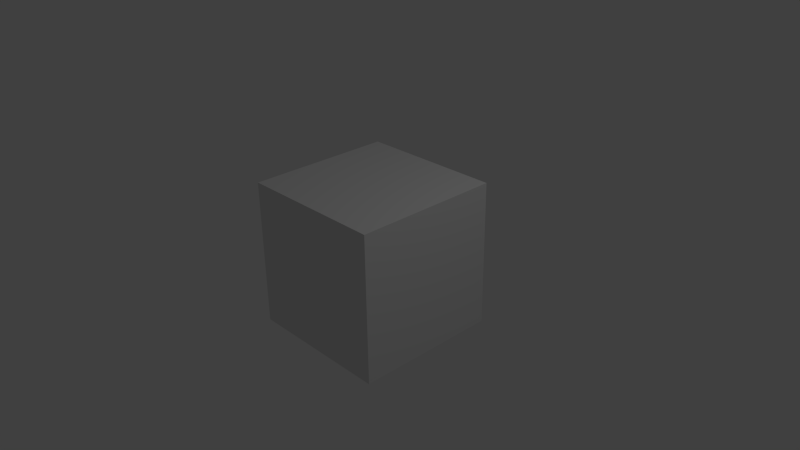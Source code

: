 # Source: BGInput.blend  (saved by Blender 2.66.1; exported with 4.5.12 LTS)
import bpy
from mathutils import Matrix  # noqa: F401  (used for matrix-valued properties, if any)

bpy.ops.wm.read_factory_settings(use_empty=True)
scene = bpy.context.scene
scene.name = 'Scene'

# ---- collections
col_collection_1 = bpy.data.collections.new('Collection 1'); scene.collection.children.link(col_collection_1)

# ---- materials (node trees are filled in below, after node groups)
mat_material = bpy.data.materials.new('Material')
mat_material.alpha_threshold = 0.0
mat_material.use_transparent_shadow = False
mat_material.roughness = 0.5
mat_material.line_color = (0.0, 0.0, 0.0, 1.0)

# ---- material node trees

# ---- world
world_world = bpy.data.worlds.new('World'); scene.world = world_world
world_world.color = (0.05088, 0.05088, 0.05088)
world_world.use_sun_shadow = False
world_world.sun_shadow_jitter_overblur = 0.0
world_world.cycles.sampling_method = 'MANUAL'
world_world.cycles.sample_map_resolution = 256

# ---- cameras
cam_camera = bpy.data.cameras.new('Camera')
cam_camera.clip_end = 100.0
cam_camera.lens = 35.0
cam_camera.sensor_width = 32.0
cam_camera.sensor_height = 18.0
cam_camera.ortho_scale = 7.314
cam_camera.dof.focus_distance = 0.0
cam_camera.dof.aperture_fstop = 128.0

# ---- lights
light_lamp = bpy.data.lights.new('Lamp', 'POINT')
light_lamp.transmission_factor = 0.0
light_lamp.cutoff_distance = 30.0
light_lamp.energy = 100.0
light_lamp.shadow_buffer_clip_start = 1.001
light_lamp.shadow_soft_size = 1.0
light_lamp.shadow_maximum_resolution = 0.006
light_lamp.use_absolute_resolution = True
light_lamp.cycles.use_multiple_importance_sampling = False

# ---- meshes
me_cube = bpy.data.meshes.new('Cube')
me_cube.from_pydata([(1.0, 1.0, -1.0), (1.0, -1.0, -1.0), (-1.0, -1.0, -1.0), (-1.0, 1.0, -1.0), (1.0, 1.0, 1.0), (1.0, -1.0, 1.0), (-1.0, -1.0, 1.0), (-1.0, 1.0, 1.0)], [], [(0, 1, 2, 3), (4, 7, 6, 5), (0, 4, 5, 1), (1, 5, 6, 2), (2, 6, 7, 3), (4, 0, 3, 7)])
me_cube.materials.append(mat_material)
me_cube.use_remesh_preserve_volume = False
me_cube.use_remesh_preserve_attributes = False
me_cube.use_mirror_vertex_groups = False
me_cube.update()

# ---- objects
ob_cube = bpy.data.objects.new('Cube', me_cube)
ob_lamp = bpy.data.objects.new('Lamp', light_lamp)
ob_camera = bpy.data.objects.new('Camera', cam_camera)

# ---- transforms, parenting, visibility, modifiers, constraints
ob_cube.location = (0.0, 0.0, 0.0)
ob_cube.lock_rotations_4d = False
ob_cube.empty_display_type = 'ARROWS'
ob_cube.lineart.crease_threshold = 0.0
ob_lamp.location = (4.076, 1.005, 5.904)
ob_lamp.rotation_euler = (0.6503, 0.05522, 1.866)
ob_lamp.lock_rotations_4d = False
ob_lamp.empty_display_type = 'ARROWS'
ob_lamp.color = (0.0, 0.0, 0.0, 0.0)
ob_lamp.lineart.crease_threshold = 0.0
ob_camera.location = (7.481, -6.508, 5.344)
ob_camera.rotation_euler = (1.109, 0.01082, 0.8149)
ob_camera.lock_rotations_4d = False
ob_camera.empty_display_type = 'ARROWS'
ob_camera.color = (0.0, 0.0, 0.0, 0.0)
ob_camera.display_type = 'WIRE'
ob_camera.lineart.crease_threshold = 0.0

# ---- collection membership
col_collection_1.objects.link(ob_cube)
col_collection_1.objects.link(ob_lamp)
col_collection_1.objects.link(ob_camera)

# ---- scene / render settings (as saved in the file)
scene.camera = ob_camera
scene.frame_start = 1; scene.frame_end = 250; scene.frame_set(0)
scene.render.engine = 'BLENDER_EEVEE_NEXT'
scene.render.image_settings.color_mode = 'RGB'
scene.render.image_settings.compression = 90
scene.render.resolution_percentage = 50
scene.render.dither_intensity = 0.0
scene.render.bake_margin = 2
scene.render.bake_bias = 0.0
scene.cycles.use_denoising = False
scene.cycles.samples = 10
scene.cycles.sampling_pattern = 'TABULATED_SOBOL'
scene.cycles.light_sampling_threshold = 0.0
scene.cycles.use_adaptive_sampling = False
scene.cycles.use_light_tree = False
scene.cycles.blur_glossy = 0.0
scene.cycles.volume_bounces = 1
scene.cycles.pixel_filter_type = 'GAUSSIAN'
scene.cycles.sample_clamp_indirect = 0.0
scene.view_settings.view_transform = 'Standard'
bpy.context.view_layer.update()
